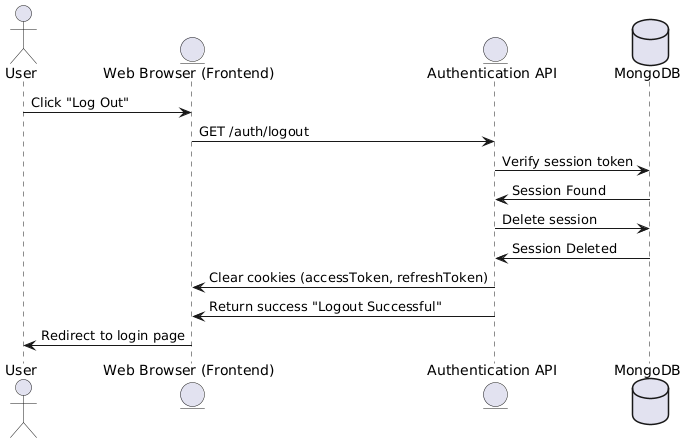

The diagram above was rendered by PlantUML. Its source (embedded in the PNG):
@startuml
' --- Signup Flow ---
actor User
entity "Web Browser (Frontend)" as Browser
entity "Authentication API" as AuthAPI
database "MongoDB" as DB
User -> Browser: Click "Log Out"
Browser -> AuthAPI: GET /auth/logout
AuthAPI -> DB: Verify session token
DB -> AuthAPI: Session Found
AuthAPI -> DB: Delete session
DB -> AuthAPI: Session Deleted
AuthAPI -> Browser: Clear cookies (accessToken, refreshToken)
AuthAPI -> Browser: Return success "Logout Successful"
Browser -> User: Redirect to login page
@enduml